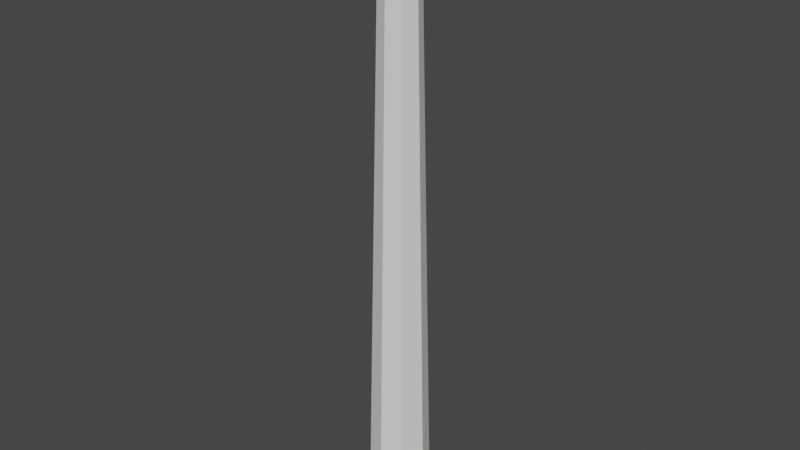 # Source: tree1.blend  (saved by Blender 2.93.21; exported with 4.5.12 LTS)
import bpy
from mathutils import Matrix  # noqa: F401  (used for matrix-valued properties, if any)

bpy.ops.wm.read_factory_settings(use_empty=True)
scene = bpy.context.scene
scene.name = 'Scene'

# ---- collections
col_collection = bpy.data.collections.new('Collection'); scene.collection.children.link(col_collection)

# ---- world
world_world = bpy.data.worlds.new('World'); scene.world = world_world
world_world.use_nodes = True; world_world.node_tree.nodes.clear()
_N = world_world.node_tree.nodes; _L = world_world.node_tree.links
n0 = _N.new('ShaderNodeOutputWorld'); n0.name = 'World Output'; n0.location = (300, 300)
n1 = _N.new('ShaderNodeBackground'); n1.name = 'Background'; n1.location = (10, 300)
n1.inputs[0].default_value = (0.05088, 0.05088, 0.05088, 1.0)
_L.new(n1.outputs[0], n0.inputs[0])
n0.is_active_output = True
world_world.color = (0.05088, 0.05088, 0.05088)
world_world.use_sun_shadow = False
world_world.sun_shadow_jitter_overblur = 0.0

# ---- meshes
me_cylinder = bpy.data.meshes.new('Cylinder')
me_cylinder.from_pydata([(0.0, 0.5, -5.0), (-9.035e-11, 0.2792, 5.0), (0.3536, 0.3536, -5.0), (0.1974, 0.1974, 5.0), (0.5, -2.186e-08, -5.0), (0.2792, -1.907e-08, 5.0), (0.3536, -0.3536, -5.0), (0.1974, -0.1974, 5.0), (-4.371e-08, -0.5, -5.0), (-2.45e-08, -0.2792, 5.0), (-0.3536, -0.3536, -5.0), (-0.1974, -0.1974, 5.0), (-0.5, 5.962e-09, -5.0), (-0.2792, -3.538e-09, 5.0), (-0.3536, 0.3536, -5.0), (-0.1974, 0.1974, 5.0)], [], [(1, 2, 0), (3, 4, 2), (5, 6, 4), (7, 8, 6), (9, 10, 8), (11, 12, 10), (13, 9, 5), (13, 14, 12), (15, 0, 14), (6, 10, 14), (1, 3, 2), (3, 5, 4), (5, 7, 6), (7, 9, 8), (9, 11, 10), (11, 13, 12), (5, 3, 1), (1, 15, 5), (15, 13, 5), (13, 11, 9), (9, 7, 5), (13, 15, 14), (15, 1, 0), (14, 0, 2), (2, 4, 6), (6, 8, 10), (10, 12, 14), (14, 2, 6)])
_uv = me_cylinder.uv_layers.new(name='UVMap')
_uv.uv.foreach_set('vector', [1.0, 1.0, 0.875, 0.5, 1.0, 0.5, 0.875, 1.0, 0.75, 0.5, 0.875, 0.5, 0.75, 1.0, 0.625, 0.5, 0.75, 0.5, 0.625, 1.0, 0.5, 0.5, 0.625, 0.5, 0.5, 1.0, 0.375, 0.5, 0.5, 0.5, 0.375, 1.0, 0.25, 0.5, 0.375, 0.5, 0.01, 0.25, 0.25, 0.01, 0.49, 0.25, 0.25, 1.0, 0.125, 0.5, 0.25, 0.5, 0.125, 1.0, 0.0, 0.5, 0.125, 0.5, 0.9197, 0.08029, 0.5803, 0.08029, 0.5803, 0.4197, 1.0, 1.0, 0.875, 1.0, 0.875, 0.5, 0.875, 1.0, 0.75, 1.0, 0.75, 0.5, 0.75, 1.0, 0.625, 1.0, 0.625, 0.5, 0.625, 1.0, 0.5, 1.0, 0.5, 0.5, 0.5, 1.0, 0.375, 1.0, 0.375, 0.5, 0.375, 1.0, 0.25, 1.0, 0.25, 0.5, 0.49, 0.25, 0.4197, 0.4197, 0.25, 0.49, 0.25, 0.49, 0.08029, 0.4197, 0.49, 0.25, 0.08029, 0.4197, 0.01, 0.25, 0.49, 0.25, 0.01, 0.25, 0.08029, 0.08029, 0.25, 0.01, 0.25, 0.01, 0.4197, 0.08029, 0.49, 0.25, 0.25, 1.0, 0.125, 1.0, 0.125, 0.5, 0.125, 1.0, 0.0, 1.0, 0.0, 0.5, 0.5803, 0.4197, 0.75, 0.49, 0.9197, 0.4197, 0.9197, 0.4197, 0.99, 0.25, 0.9197, 0.08029, 0.9197, 0.08029, 0.75, 0.01, 0.5803, 0.08029, 0.5803, 0.08029, 0.51, 0.25, 0.5803, 0.4197, 0.5803, 0.4197, 0.9197, 0.4197, 0.9197, 0.08029])
me_cylinder.use_remesh_fix_poles = True
me_cylinder.use_remesh_preserve_attributes = False
me_cylinder.update()

# ---- objects
ob_cylinder = bpy.data.objects.new('Cylinder', me_cylinder)

# ---- transforms, parenting, visibility, modifiers, constraints
ob_cylinder.location = (0.0, 0.0, 0.0)

# ---- collection membership
col_collection.objects.link(ob_cylinder)

# ---- scene / render settings (as saved in the file)
scene.frame_start = 1; scene.frame_end = 250; scene.frame_set(1)
scene.render.engine = 'BLENDER_EEVEE_NEXT'
scene.cycles.use_denoising = False
scene.cycles.samples = 128
scene.cycles.sampling_pattern = 'TABULATED_SOBOL'
scene.cycles.use_adaptive_sampling = False
scene.cycles.use_light_tree = False
scene.view_settings.view_transform = 'Filmic'
bpy.context.view_layer.update()

# ---- added for rendering (the .blend has no active camera and no usable light): camera, sun
cam_auto = bpy.data.cameras.new('AutoCamera')
cam_auto.lens = 50.0
cam_auto.sensor_width = 36.0
cam_auto.clip_end = 1000.0
ob_auto_camera = bpy.data.objects.new('AutoCamera', cam_auto)
scene.collection.objects.link(ob_auto_camera)
ob_auto_camera.location = (9.34431, -11.2132, 7.47545)
ob_auto_camera.rotation_euler = (1.09748, -7.21219e-08, 0.694738)
scene.camera = ob_auto_camera
light_auto_sun = bpy.data.lights.new('AutoSun', 'SUN')
light_auto_sun.energy = 3.0
light_auto_sun.angle = 0.0523599
ob_auto_sun = bpy.data.objects.new('AutoSun', light_auto_sun)
scene.collection.objects.link(ob_auto_sun)
ob_auto_sun.rotation_euler = (0.872665, 0.174533, 0.523599)
bpy.context.view_layer.update()
